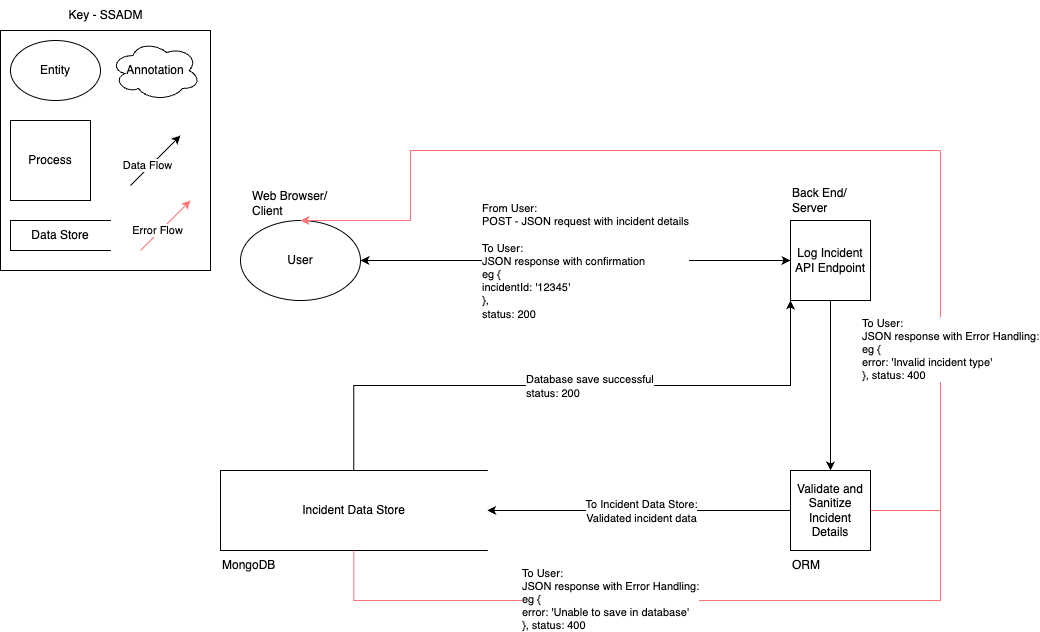

The diagram above was exported from draw.io. Its source (the exported page's mxGraphModel, read from the mxfile embedded in the PNG):
<mxGraphModel dx="1228" dy="1247" grid="1" gridSize="10" guides="1" tooltips="1" connect="1" arrows="1" fold="1" page="1" pageScale="1" pageWidth="1169" pageHeight="827" background="none" math="0" shadow="0">
  <root>
    <mxCell id="0" />
    <mxCell id="1" parent="0" />
    <mxCell id="YpO2DWw44UHgdsxxU-sF-2" value="" style="rounded=0;whiteSpace=wrap;html=1;" parent="1" vertex="1">
      <mxGeometry x="40" y="40" width="210" height="240" as="geometry" />
    </mxCell>
    <mxCell id="YpO2DWw44UHgdsxxU-sF-9" value="Key - SSADM" style="text;html=1;align=center;verticalAlign=middle;resizable=0;points=[];autosize=1;strokeColor=none;fillColor=none;" parent="1" vertex="1">
      <mxGeometry x="95" y="10" width="100" height="30" as="geometry" />
    </mxCell>
    <mxCell id="YpO2DWw44UHgdsxxU-sF-10" value="Data Store" style="html=1;dashed=0;whiteSpace=wrap;shape=partialRectangle;right=0;" parent="1" vertex="1">
      <mxGeometry x="50" y="230" width="100" height="30" as="geometry" />
    </mxCell>
    <mxCell id="YpO2DWw44UHgdsxxU-sF-11" value="Process" style="whiteSpace=wrap;html=1;aspect=fixed;" parent="1" vertex="1">
      <mxGeometry x="50" y="130" width="80" height="80" as="geometry" />
    </mxCell>
    <mxCell id="YpO2DWw44UHgdsxxU-sF-12" value="Entity" style="ellipse;whiteSpace=wrap;html=1;" parent="1" vertex="1">
      <mxGeometry x="50" y="50" width="90" height="60" as="geometry" />
    </mxCell>
    <mxCell id="YpO2DWw44UHgdsxxU-sF-13" value="" style="endArrow=classic;html=1;rounded=0;" parent="1" edge="1">
      <mxGeometry width="50" height="50" relative="1" as="geometry">
        <mxPoint x="170" y="195" as="sourcePoint" />
        <mxPoint x="220" y="145" as="targetPoint" />
      </mxGeometry>
    </mxCell>
    <mxCell id="YpO2DWw44UHgdsxxU-sF-14" value="Data Flow" style="edgeLabel;html=1;align=center;verticalAlign=middle;resizable=0;points=[];" parent="YpO2DWw44UHgdsxxU-sF-13" vertex="1" connectable="0">
      <mxGeometry x="-0.2533" y="3" relative="1" as="geometry">
        <mxPoint as="offset" />
      </mxGeometry>
    </mxCell>
    <mxCell id="YpO2DWw44UHgdsxxU-sF-15" value="Annotation" style="ellipse;shape=cloud;whiteSpace=wrap;html=1;" parent="1" vertex="1">
      <mxGeometry x="150" y="50" width="90" height="60" as="geometry" />
    </mxCell>
    <mxCell id="oWlEkKVhTUPU8CCmcgt1-38" value="User" style="ellipse;whiteSpace=wrap;html=1;" vertex="1" parent="1">
      <mxGeometry x="280" y="230" width="120" height="80" as="geometry" />
    </mxCell>
    <mxCell id="oWlEkKVhTUPU8CCmcgt1-45" style="edgeStyle=orthogonalEdgeStyle;rounded=0;orthogonalLoop=1;jettySize=auto;html=1;entryX=0.5;entryY=0;entryDx=0;entryDy=0;exitX=0.5;exitY=1;exitDx=0;exitDy=0;" edge="1" parent="1" source="oWlEkKVhTUPU8CCmcgt1-39" target="oWlEkKVhTUPU8CCmcgt1-40">
      <mxGeometry relative="1" as="geometry">
        <mxPoint x="693.3400000000001" y="350" as="sourcePoint" />
        <mxPoint x="440" y="550" as="targetPoint" />
        <Array as="points">
          <mxPoint x="870" y="310" />
          <mxPoint x="870" y="510" />
        </Array>
      </mxGeometry>
    </mxCell>
    <mxCell id="oWlEkKVhTUPU8CCmcgt1-39" value="Log Incident API Endpoint" style="whiteSpace=wrap;html=1;aspect=fixed;" vertex="1" parent="1">
      <mxGeometry x="830" y="230" width="80" height="80" as="geometry" />
    </mxCell>
    <mxCell id="oWlEkKVhTUPU8CCmcgt1-50" value="" style="edgeStyle=orthogonalEdgeStyle;rounded=0;orthogonalLoop=1;jettySize=auto;html=1;entryX=1;entryY=0.5;entryDx=0;entryDy=0;" edge="1" parent="1" source="oWlEkKVhTUPU8CCmcgt1-40" target="oWlEkKVhTUPU8CCmcgt1-44">
      <mxGeometry relative="1" as="geometry">
        <mxPoint x="750" y="520" as="targetPoint" />
      </mxGeometry>
    </mxCell>
    <mxCell id="oWlEkKVhTUPU8CCmcgt1-51" value="To Incident Data Store:&lt;div&gt;Validated incident data&lt;/div&gt;" style="edgeLabel;html=1;align=center;verticalAlign=middle;resizable=0;points=[];" vertex="1" connectable="0" parent="oWlEkKVhTUPU8CCmcgt1-50">
      <mxGeometry x="-0.1099" y="2" relative="1" as="geometry">
        <mxPoint x="-15" y="-2" as="offset" />
      </mxGeometry>
    </mxCell>
    <mxCell id="oWlEkKVhTUPU8CCmcgt1-58" style="edgeStyle=orthogonalEdgeStyle;rounded=0;orthogonalLoop=1;jettySize=auto;html=1;entryX=0.5;entryY=0;entryDx=0;entryDy=0;strokeColor=#FF7575;" edge="1" parent="1" source="oWlEkKVhTUPU8CCmcgt1-40" target="oWlEkKVhTUPU8CCmcgt1-38">
      <mxGeometry relative="1" as="geometry">
        <Array as="points">
          <mxPoint x="980" y="520" />
          <mxPoint x="980" y="160" />
          <mxPoint x="450" y="160" />
          <mxPoint x="450" y="230" />
        </Array>
      </mxGeometry>
    </mxCell>
    <mxCell id="oWlEkKVhTUPU8CCmcgt1-59" value="To User: &lt;br&gt;JSON response with Error Handling:&lt;div&gt;eg {&amp;nbsp;&lt;br&gt;error: 'Invalid incident type'&lt;/div&gt;&lt;div&gt;}, status: 400&lt;/div&gt;" style="edgeLabel;html=1;align=left;verticalAlign=middle;resizable=0;points=[];" vertex="1" connectable="0" parent="oWlEkKVhTUPU8CCmcgt1-58">
      <mxGeometry x="-0.593" y="2" relative="1" as="geometry">
        <mxPoint x="-78" as="offset" />
      </mxGeometry>
    </mxCell>
    <mxCell id="oWlEkKVhTUPU8CCmcgt1-40" value="Validate and Sanitize Incident Details" style="whiteSpace=wrap;html=1;aspect=fixed;" vertex="1" parent="1">
      <mxGeometry x="829.9999999999999" y="480" width="80" height="80" as="geometry" />
    </mxCell>
    <mxCell id="oWlEkKVhTUPU8CCmcgt1-52" style="edgeStyle=orthogonalEdgeStyle;rounded=0;orthogonalLoop=1;jettySize=auto;html=1;exitX=0.5;exitY=0;exitDx=0;exitDy=0;entryX=0;entryY=1;entryDx=0;entryDy=0;" edge="1" parent="1" source="oWlEkKVhTUPU8CCmcgt1-44" target="oWlEkKVhTUPU8CCmcgt1-39">
      <mxGeometry relative="1" as="geometry" />
    </mxCell>
    <mxCell id="oWlEkKVhTUPU8CCmcgt1-53" value="&lt;div style=&quot;text-align: justify;&quot;&gt;&lt;br&gt;&lt;/div&gt;" style="edgeLabel;html=1;align=center;verticalAlign=middle;resizable=0;points=[];" vertex="1" connectable="0" parent="oWlEkKVhTUPU8CCmcgt1-52">
      <mxGeometry x="-0.0031" y="1" relative="1" as="geometry">
        <mxPoint as="offset" />
      </mxGeometry>
    </mxCell>
    <mxCell id="oWlEkKVhTUPU8CCmcgt1-68" value="Database save successful&lt;br&gt;status: 200" style="edgeLabel;html=1;align=left;verticalAlign=middle;resizable=0;points=[];" vertex="1" connectable="0" parent="oWlEkKVhTUPU8CCmcgt1-52">
      <mxGeometry x="-0.1571" relative="1" as="geometry">
        <mxPoint as="offset" />
      </mxGeometry>
    </mxCell>
    <mxCell id="oWlEkKVhTUPU8CCmcgt1-44" value="Incident Data Store" style="html=1;dashed=0;whiteSpace=wrap;shape=partialRectangle;right=0;" vertex="1" parent="1">
      <mxGeometry x="260" y="480" width="266.67" height="80" as="geometry" />
    </mxCell>
    <mxCell id="oWlEkKVhTUPU8CCmcgt1-46" value="" style="endArrow=classic;startArrow=classic;html=1;rounded=0;entryX=0;entryY=0.5;entryDx=0;entryDy=0;exitX=1;exitY=0.5;exitDx=0;exitDy=0;" edge="1" parent="1" source="oWlEkKVhTUPU8CCmcgt1-38" target="oWlEkKVhTUPU8CCmcgt1-39">
      <mxGeometry width="50" height="50" relative="1" as="geometry">
        <mxPoint x="500" y="310" as="sourcePoint" />
        <mxPoint x="550" y="260" as="targetPoint" />
      </mxGeometry>
    </mxCell>
    <mxCell id="oWlEkKVhTUPU8CCmcgt1-48" value="&lt;div style=&quot;text-align: justify;&quot;&gt;From User:&amp;nbsp;&lt;/div&gt;&lt;div style=&quot;text-align: justify;&quot;&gt;POST - JSON request with incident details&lt;br&gt;&lt;br&gt;&lt;div&gt;To User:&amp;nbsp;&lt;/div&gt;&lt;div&gt;JSON response with confirmation&lt;/div&gt;&lt;div&gt;eg {&lt;br&gt;incidentId: '12345'&lt;br&gt;},&lt;br&gt;status: 200&lt;/div&gt;&lt;/div&gt;" style="edgeLabel;html=1;align=left;verticalAlign=middle;resizable=0;points=[];" vertex="1" connectable="0" parent="oWlEkKVhTUPU8CCmcgt1-46">
      <mxGeometry x="-0.0719" y="3" relative="1" as="geometry">
        <mxPoint x="-80" y="3" as="offset" />
      </mxGeometry>
    </mxCell>
    <mxCell id="oWlEkKVhTUPU8CCmcgt1-54" value="Web Browser/&lt;div&gt;Client&lt;/div&gt;" style="text;html=1;align=left;verticalAlign=middle;resizable=0;points=[];autosize=1;strokeColor=none;fillColor=none;" vertex="1" parent="1">
      <mxGeometry x="290" y="193" width="100" height="40" as="geometry" />
    </mxCell>
    <mxCell id="oWlEkKVhTUPU8CCmcgt1-55" value="Back End/&lt;br&gt;Server" style="text;html=1;align=left;verticalAlign=middle;resizable=0;points=[];autosize=1;strokeColor=none;fillColor=none;" vertex="1" parent="1">
      <mxGeometry x="830" y="190" width="80" height="40" as="geometry" />
    </mxCell>
    <mxCell id="oWlEkKVhTUPU8CCmcgt1-56" value="ORM" style="text;html=1;align=left;verticalAlign=middle;resizable=0;points=[];autosize=1;strokeColor=none;fillColor=none;" vertex="1" parent="1">
      <mxGeometry x="830" y="560" width="50" height="30" as="geometry" />
    </mxCell>
    <mxCell id="oWlEkKVhTUPU8CCmcgt1-57" value="MongoDB" style="text;html=1;align=left;verticalAlign=middle;resizable=0;points=[];autosize=1;strokeColor=none;fillColor=none;" vertex="1" parent="1">
      <mxGeometry x="260" y="560" width="80" height="30" as="geometry" />
    </mxCell>
    <mxCell id="oWlEkKVhTUPU8CCmcgt1-63" value="" style="endArrow=none;html=1;rounded=0;strokeColor=#FF7575;entryX=0.5;entryY=1;entryDx=0;entryDy=0;edgeStyle=orthogonalEdgeStyle;" edge="1" parent="1" target="oWlEkKVhTUPU8CCmcgt1-44">
      <mxGeometry width="50" height="50" relative="1" as="geometry">
        <mxPoint x="980" y="520" as="sourcePoint" />
        <mxPoint x="390" y="600" as="targetPoint" />
        <Array as="points">
          <mxPoint x="980" y="610" />
          <mxPoint x="393" y="610" />
        </Array>
      </mxGeometry>
    </mxCell>
    <mxCell id="oWlEkKVhTUPU8CCmcgt1-64" value="&lt;span style=&quot;color: rgba(0, 0, 0, 0); font-family: monospace; font-size: 0px; text-align: start; background-color: rgb(251, 251, 251);&quot;&gt;%3CmxGraphModel%3E%3Croot%3E%3CmxCell%20id%3D%220%22%2F%3E%3CmxCell%20id%3D%221%22%20parent%3D%220%22%2F%3E%3CmxCell%20id%3D%222%22%20value%3D%22To%20User%3A%20%26lt%3Bbr%26gt%3BJSON%20response%20with%20Error%20Handling%3A%26lt%3Bdiv%26gt%3Beg%20%7B%26amp%3Bnbsp%3B%26lt%3Bbr%26gt%3Berror%3A%20'Invalid%20incident%20type'%26lt%3B%2Fdiv%26gt%3B%26lt%3Bdiv%26gt%3B%7D%2C%20status%3A%20400%26lt%3B%2Fdiv%26gt%3B%22%20style%3D%22edgeLabel%3Bhtml%3D1%3Balign%3Dleft%3BverticalAlign%3Dmiddle%3Bresizable%3D0%3Bpoints%3D%5B%5D%3B%22%20vertex%3D%221%22%20connectable%3D%220%22%20parent%3D%221%22%3E%3CmxGeometry%20x%3D%22900%22%20y%3D%22357.6923076923076%22%20as%3D%22geometry%22%2F%3E%3C%2FmxCell%3E%3C%2Froot%3E%3C%2FmxGraphModel%3E&lt;/span&gt;" style="edgeLabel;html=1;align=center;verticalAlign=middle;resizable=0;points=[];" vertex="1" connectable="0" parent="oWlEkKVhTUPU8CCmcgt1-63">
      <mxGeometry x="0.1337" y="-1" relative="1" as="geometry">
        <mxPoint as="offset" />
      </mxGeometry>
    </mxCell>
    <mxCell id="oWlEkKVhTUPU8CCmcgt1-65" value="&lt;span style=&quot;&quot;&gt;To User:&lt;/span&gt;&lt;br style=&quot;&quot;&gt;&lt;span style=&quot;&quot;&gt;JSON response with Error Handling:&lt;/span&gt;&lt;div style=&quot;&quot;&gt;eg {&amp;nbsp;&lt;br&gt;error: 'Unable to save in database'&lt;/div&gt;&lt;div style=&quot;&quot;&gt;}, status: 400&lt;/div&gt;" style="edgeLabel;html=1;align=left;verticalAlign=middle;resizable=0;points=[];" vertex="1" connectable="0" parent="oWlEkKVhTUPU8CCmcgt1-63">
      <mxGeometry x="0.1104" y="-2" relative="1" as="geometry">
        <mxPoint x="-107" as="offset" />
      </mxGeometry>
    </mxCell>
    <mxCell id="oWlEkKVhTUPU8CCmcgt1-66" value="" style="endArrow=classic;html=1;rounded=0;strokeColor=#FF7575;" edge="1" parent="1">
      <mxGeometry width="50" height="50" relative="1" as="geometry">
        <mxPoint x="180" y="260" as="sourcePoint" />
        <mxPoint x="230" y="210" as="targetPoint" />
      </mxGeometry>
    </mxCell>
    <mxCell id="oWlEkKVhTUPU8CCmcgt1-67" value="Error Flow" style="edgeLabel;html=1;align=center;verticalAlign=middle;resizable=0;points=[];" vertex="1" connectable="0" parent="oWlEkKVhTUPU8CCmcgt1-66">
      <mxGeometry x="-0.2533" y="3" relative="1" as="geometry">
        <mxPoint as="offset" />
      </mxGeometry>
    </mxCell>
  </root>
</mxGraphModel>